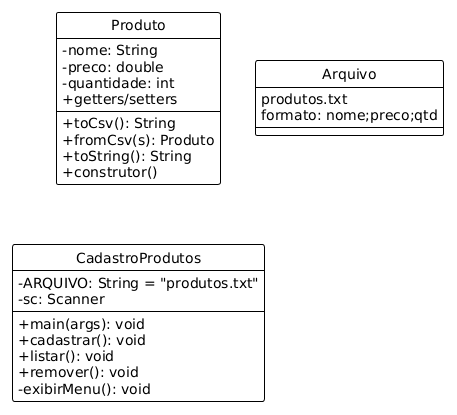

The diagram above was rendered by PlantUML. Its source (embedded in the PNG):
@startuml
!theme plain
hide circle
skinparam classAttributeIconSize 0

Class Produto {
- nome: String
- preco: double
- quantidade: int
+ toCsv(): String
+ fromCsv(s): Produto
+ toString(): String
+ getters/setters
+ construtor()

}

Class Arquivo {
produtos.txt
formato: nome;preco;qtd
}

Class CadastroProdutos {
- ARQUIVO: String = "produtos.txt"
- sc: Scanner
+ main(args): void
+ cadastrar(): void
+ listar(): void
+ remover(): void
- exibirMenu(): void

}
@enduml